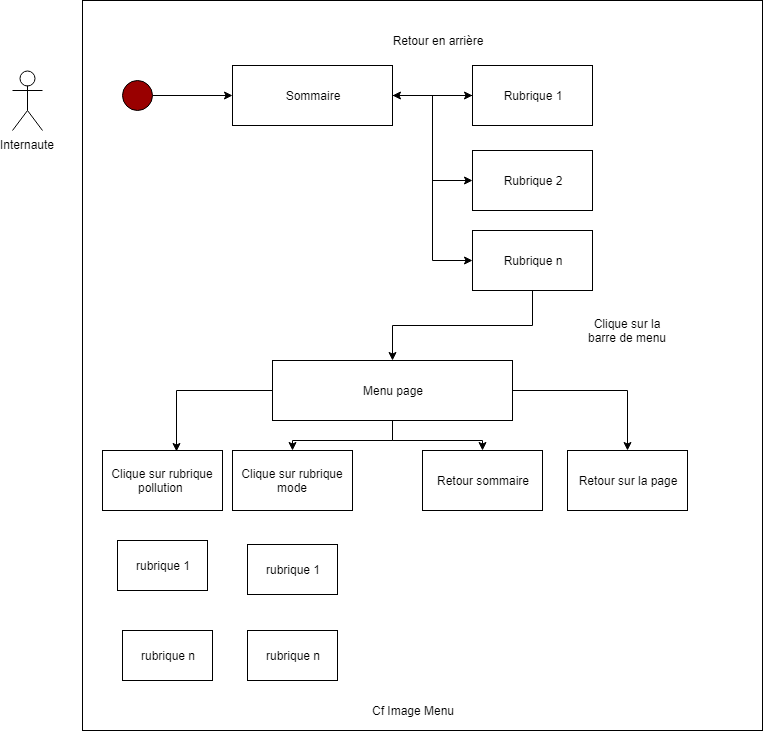

The diagram above was exported from draw.io. Its source (the exported page's mxGraphModel, read from the mxfile embedded in the PNG):
<mxGraphModel dx="684" dy="1579" grid="1" gridSize="10" guides="1" tooltips="1" connect="1" arrows="1" fold="1" page="1" pageScale="1" pageWidth="827" pageHeight="1169" math="0" shadow="0">
  <root>
    <mxCell id="0" />
    <mxCell id="1" parent="0" />
    <mxCell id="MD3ihPcn9qd4aPVQd3sc-1" value="" style="rounded=0;whiteSpace=wrap;html=1;" parent="1" vertex="1">
      <mxGeometry x="100" y="-10" width="680" height="730" as="geometry" />
    </mxCell>
    <mxCell id="MD3ihPcn9qd4aPVQd3sc-2" value="Internaute" style="shape=umlActor;verticalLabelPosition=bottom;labelBackgroundColor=#ffffff;verticalAlign=top;html=1;outlineConnect=0;" parent="1" vertex="1">
      <mxGeometry x="30" y="60" width="30" height="60" as="geometry" />
    </mxCell>
    <mxCell id="kiLAYAFT1_hwOqYcEzCg-2" style="edgeStyle=orthogonalEdgeStyle;rounded=0;orthogonalLoop=1;jettySize=auto;html=1;" parent="1" source="MD3ihPcn9qd4aPVQd3sc-3" target="kiLAYAFT1_hwOqYcEzCg-1" edge="1">
      <mxGeometry relative="1" as="geometry" />
    </mxCell>
    <mxCell id="MD3ihPcn9qd4aPVQd3sc-3" value="" style="ellipse;whiteSpace=wrap;html=1;aspect=fixed;fillColor=#990000;strokeColor=#000000;" parent="1" vertex="1">
      <mxGeometry x="140" y="70" width="30" height="30" as="geometry" />
    </mxCell>
    <mxCell id="kiLAYAFT1_hwOqYcEzCg-7" style="edgeStyle=orthogonalEdgeStyle;rounded=0;orthogonalLoop=1;jettySize=auto;html=1;entryX=0;entryY=0.5;entryDx=0;entryDy=0;" parent="1" source="kiLAYAFT1_hwOqYcEzCg-1" target="kiLAYAFT1_hwOqYcEzCg-4" edge="1">
      <mxGeometry relative="1" as="geometry" />
    </mxCell>
    <mxCell id="kiLAYAFT1_hwOqYcEzCg-8" style="edgeStyle=orthogonalEdgeStyle;rounded=0;orthogonalLoop=1;jettySize=auto;html=1;entryX=0;entryY=0.5;entryDx=0;entryDy=0;" parent="1" source="kiLAYAFT1_hwOqYcEzCg-1" target="kiLAYAFT1_hwOqYcEzCg-5" edge="1">
      <mxGeometry relative="1" as="geometry" />
    </mxCell>
    <mxCell id="kiLAYAFT1_hwOqYcEzCg-9" style="edgeStyle=orthogonalEdgeStyle;rounded=0;orthogonalLoop=1;jettySize=auto;html=1;entryX=0;entryY=0.5;entryDx=0;entryDy=0;" parent="1" source="kiLAYAFT1_hwOqYcEzCg-1" target="kiLAYAFT1_hwOqYcEzCg-6" edge="1">
      <mxGeometry relative="1" as="geometry" />
    </mxCell>
    <mxCell id="kiLAYAFT1_hwOqYcEzCg-1" value="&lt;font style=&quot;vertical-align: inherit&quot;&gt;&lt;font style=&quot;vertical-align: inherit&quot;&gt;Sommaire&lt;/font&gt;&lt;/font&gt;" style="rounded=0;whiteSpace=wrap;html=1;" parent="1" vertex="1">
      <mxGeometry x="250" y="55" width="160" height="60" as="geometry" />
    </mxCell>
    <mxCell id="kiLAYAFT1_hwOqYcEzCg-4" value="Rubrique 1" style="rounded=0;whiteSpace=wrap;html=1;" parent="1" vertex="1">
      <mxGeometry x="490" y="55" width="120" height="60" as="geometry" />
    </mxCell>
    <mxCell id="kiLAYAFT1_hwOqYcEzCg-5" value="Rubrique 2" style="rounded=0;whiteSpace=wrap;html=1;" parent="1" vertex="1">
      <mxGeometry x="490" y="140" width="120" height="60" as="geometry" />
    </mxCell>
    <mxCell id="kiLAYAFT1_hwOqYcEzCg-12" style="edgeStyle=orthogonalEdgeStyle;rounded=0;orthogonalLoop=1;jettySize=auto;html=1;entryX=0.5;entryY=0;entryDx=0;entryDy=0;" parent="1" source="kiLAYAFT1_hwOqYcEzCg-6" target="kiLAYAFT1_hwOqYcEzCg-11" edge="1">
      <mxGeometry relative="1" as="geometry" />
    </mxCell>
    <mxCell id="kiLAYAFT1_hwOqYcEzCg-6" value="Rubrique n" style="rounded=0;whiteSpace=wrap;html=1;" parent="1" vertex="1">
      <mxGeometry x="490" y="220" width="120" height="60" as="geometry" />
    </mxCell>
    <mxCell id="kiLAYAFT1_hwOqYcEzCg-27" style="edgeStyle=orthogonalEdgeStyle;rounded=0;orthogonalLoop=1;jettySize=auto;html=1;entryX=0.617;entryY=0.017;entryDx=0;entryDy=0;entryPerimeter=0;" parent="1" source="kiLAYAFT1_hwOqYcEzCg-11" target="kiLAYAFT1_hwOqYcEzCg-16" edge="1">
      <mxGeometry relative="1" as="geometry" />
    </mxCell>
    <mxCell id="kiLAYAFT1_hwOqYcEzCg-28" style="edgeStyle=orthogonalEdgeStyle;rounded=0;orthogonalLoop=1;jettySize=auto;html=1;entryX=0.5;entryY=0;entryDx=0;entryDy=0;" parent="1" source="kiLAYAFT1_hwOqYcEzCg-11" target="kiLAYAFT1_hwOqYcEzCg-18" edge="1">
      <mxGeometry relative="1" as="geometry" />
    </mxCell>
    <mxCell id="kiLAYAFT1_hwOqYcEzCg-29" style="edgeStyle=orthogonalEdgeStyle;rounded=0;orthogonalLoop=1;jettySize=auto;html=1;" parent="1" source="kiLAYAFT1_hwOqYcEzCg-11" target="kiLAYAFT1_hwOqYcEzCg-17" edge="1">
      <mxGeometry relative="1" as="geometry" />
    </mxCell>
    <mxCell id="kiLAYAFT1_hwOqYcEzCg-30" style="edgeStyle=orthogonalEdgeStyle;rounded=0;orthogonalLoop=1;jettySize=auto;html=1;" parent="1" source="kiLAYAFT1_hwOqYcEzCg-11" target="kiLAYAFT1_hwOqYcEzCg-19" edge="1">
      <mxGeometry relative="1" as="geometry" />
    </mxCell>
    <mxCell id="kiLAYAFT1_hwOqYcEzCg-11" value="Menu page" style="rounded=0;whiteSpace=wrap;html=1;" parent="1" vertex="1">
      <mxGeometry x="290" y="350" width="240" height="60" as="geometry" />
    </mxCell>
    <mxCell id="kiLAYAFT1_hwOqYcEzCg-13" value="" style="endArrow=classic;html=1;entryX=1;entryY=0.5;entryDx=0;entryDy=0;exitX=0;exitY=0.5;exitDx=0;exitDy=0;" parent="1" source="kiLAYAFT1_hwOqYcEzCg-4" target="kiLAYAFT1_hwOqYcEzCg-1" edge="1">
      <mxGeometry width="50" height="50" relative="1" as="geometry">
        <mxPoint x="430" y="130" as="sourcePoint" />
        <mxPoint x="480" y="80" as="targetPoint" />
      </mxGeometry>
    </mxCell>
    <mxCell id="kiLAYAFT1_hwOqYcEzCg-14" value="Retour en arrière" style="text;html=1;strokeColor=none;fillColor=none;align=center;verticalAlign=middle;whiteSpace=wrap;rounded=0;" parent="1" vertex="1">
      <mxGeometry x="400" y="20" width="110" height="20" as="geometry" />
    </mxCell>
    <mxCell id="kiLAYAFT1_hwOqYcEzCg-15" value="Clique sur la barre de menu" style="text;html=1;strokeColor=none;fillColor=none;align=center;verticalAlign=middle;whiteSpace=wrap;rounded=0;" parent="1" vertex="1">
      <mxGeometry x="600" y="310" width="90" height="20" as="geometry" />
    </mxCell>
    <mxCell id="kiLAYAFT1_hwOqYcEzCg-16" value="Clique sur rubrique pollution&amp;nbsp;" style="rounded=0;whiteSpace=wrap;html=1;" parent="1" vertex="1">
      <mxGeometry x="120" y="440" width="120" height="60" as="geometry" />
    </mxCell>
    <mxCell id="kiLAYAFT1_hwOqYcEzCg-17" value="Retour sommaire" style="rounded=0;whiteSpace=wrap;html=1;" parent="1" vertex="1">
      <mxGeometry x="440" y="440" width="120" height="60" as="geometry" />
    </mxCell>
    <mxCell id="kiLAYAFT1_hwOqYcEzCg-18" value="Retour sur la page" style="rounded=0;whiteSpace=wrap;html=1;" parent="1" vertex="1">
      <mxGeometry x="585" y="440" width="120" height="60" as="geometry" />
    </mxCell>
    <mxCell id="kiLAYAFT1_hwOqYcEzCg-19" value="Clique sur rubrique mode" style="rounded=0;whiteSpace=wrap;html=1;" parent="1" vertex="1">
      <mxGeometry x="250" y="440" width="120" height="60" as="geometry" />
    </mxCell>
    <mxCell id="kiLAYAFT1_hwOqYcEzCg-21" value="rubrique n" style="rounded=0;whiteSpace=wrap;html=1;" parent="1" vertex="1">
      <mxGeometry x="140" y="620" width="90" height="50" as="geometry" />
    </mxCell>
    <mxCell id="kiLAYAFT1_hwOqYcEzCg-22" value="rubrique 1" style="rounded=0;whiteSpace=wrap;html=1;" parent="1" vertex="1">
      <mxGeometry x="135" y="530" width="90" height="50" as="geometry" />
    </mxCell>
    <mxCell id="kiLAYAFT1_hwOqYcEzCg-23" value="&lt;span style=&quot;white-space: normal&quot;&gt;rubrique n&lt;/span&gt;" style="rounded=0;whiteSpace=wrap;html=1;" parent="1" vertex="1">
      <mxGeometry x="265" y="620" width="90" height="50" as="geometry" />
    </mxCell>
    <mxCell id="kiLAYAFT1_hwOqYcEzCg-24" value="&lt;span style=&quot;white-space: normal&quot;&gt;rubrique 1&lt;/span&gt;" style="rounded=0;whiteSpace=wrap;html=1;" parent="1" vertex="1">
      <mxGeometry x="265" y="534" width="90" height="50" as="geometry" />
    </mxCell>
    <mxCell id="kiLAYAFT1_hwOqYcEzCg-26" value="Cf Image Menu" style="text;html=1;strokeColor=none;fillColor=none;align=center;verticalAlign=middle;whiteSpace=wrap;rounded=0;" parent="1" vertex="1">
      <mxGeometry x="310" y="690" width="240" height="20" as="geometry" />
    </mxCell>
  </root>
</mxGraphModel>